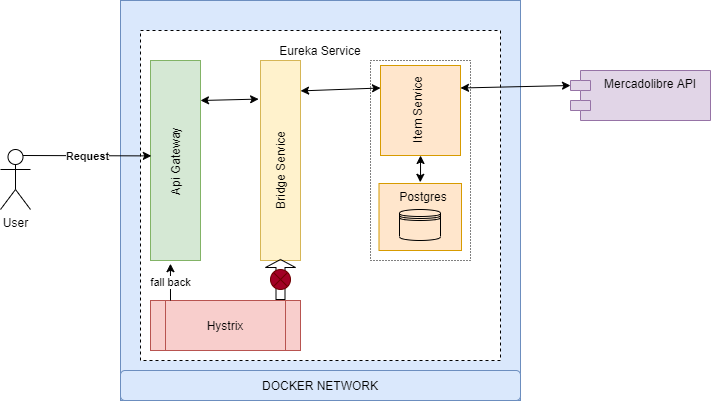

The diagram above was exported from draw.io. Its source (the exported page's mxGraphModel, read from the mxfile embedded in the PNG):
<mxGraphModel dx="539" dy="308" grid="1" gridSize="10" guides="1" tooltips="1" connect="1" arrows="1" fold="1" page="1" pageScale="1" pageWidth="850" pageHeight="1100" math="0" shadow="0">
  <root>
    <mxCell id="0" />
    <mxCell id="1" parent="0" />
    <mxCell id="le2E-f4dldFpVuWjvPOv-1" value="User" style="shape=umlActor;verticalLabelPosition=bottom;verticalAlign=top;html=1;outlineConnect=0;" vertex="1" parent="1">
      <mxGeometry x="80" y="189" width="30" height="60" as="geometry" />
    </mxCell>
    <mxCell id="le2E-f4dldFpVuWjvPOv-2" value="" style="whiteSpace=wrap;html=1;aspect=fixed;fillColor=#dae8fc;strokeColor=#6c8ebf;" vertex="1" parent="1">
      <mxGeometry x="200" y="40" width="400" height="400" as="geometry" />
    </mxCell>
    <mxCell id="le2E-f4dldFpVuWjvPOv-10" value="" style="rounded=1;whiteSpace=wrap;html=1;fillColor=#dae8fc;strokeColor=#6c8ebf;" vertex="1" parent="1">
      <mxGeometry x="200" y="410" width="400" height="30" as="geometry" />
    </mxCell>
    <mxCell id="le2E-f4dldFpVuWjvPOv-11" value="DOCKER NETWORK&lt;br&gt;" style="text;html=1;strokeColor=none;fillColor=none;align=center;verticalAlign=middle;whiteSpace=wrap;rounded=0;" vertex="1" parent="1">
      <mxGeometry x="325" y="415" width="150" height="20" as="geometry" />
    </mxCell>
    <mxCell id="le2E-f4dldFpVuWjvPOv-15" value="" style="rounded=0;whiteSpace=wrap;html=1;dashed=1;" vertex="1" parent="1">
      <mxGeometry x="220" y="70" width="360" height="330" as="geometry" />
    </mxCell>
    <mxCell id="le2E-f4dldFpVuWjvPOv-16" value="Eureka Service&lt;br&gt;" style="text;html=1;align=center;verticalAlign=middle;whiteSpace=wrap;rounded=0;" vertex="1" parent="1">
      <mxGeometry x="350" y="80" width="100" height="20" as="geometry" />
    </mxCell>
    <mxCell id="le2E-f4dldFpVuWjvPOv-17" value="" style="rounded=0;whiteSpace=wrap;html=1;fillColor=#d5e8d4;strokeColor=#82b366;" vertex="1" parent="1">
      <mxGeometry x="230" y="100" width="50" height="200" as="geometry" />
    </mxCell>
    <mxCell id="le2E-f4dldFpVuWjvPOv-18" value="Api Gateway&lt;br&gt;" style="text;html=1;strokeColor=none;fillColor=none;align=center;verticalAlign=middle;whiteSpace=wrap;rounded=0;rotation=-90;" vertex="1" parent="1">
      <mxGeometry x="179.37" y="190" width="151.25" height="20" as="geometry" />
    </mxCell>
    <mxCell id="le2E-f4dldFpVuWjvPOv-19" value="Label" style="endArrow=none;html=1;startArrow=classic;startFill=1;endFill=0;exitX=0.017;exitY=0.477;exitDx=0;exitDy=0;exitPerimeter=0;entryX=0.75;entryY=0.1;entryDx=0;entryDy=0;entryPerimeter=0;" edge="1" parent="1" source="le2E-f4dldFpVuWjvPOv-17" target="le2E-f4dldFpVuWjvPOv-1">
      <mxGeometry relative="1" as="geometry">
        <mxPoint x="160" y="290" as="sourcePoint" />
        <mxPoint x="230" y="240" as="targetPoint" />
      </mxGeometry>
    </mxCell>
    <mxCell id="le2E-f4dldFpVuWjvPOv-20" value="&lt;b&gt;Request&lt;/b&gt;" style="edgeLabel;resizable=0;html=1;align=center;verticalAlign=middle;" connectable="0" vertex="1" parent="le2E-f4dldFpVuWjvPOv-19">
      <mxGeometry relative="1" as="geometry" />
    </mxCell>
    <mxCell id="le2E-f4dldFpVuWjvPOv-25" value="" style="rounded=0;whiteSpace=wrap;html=1;fillColor=#fff2cc;strokeColor=#d6b656;" vertex="1" parent="1">
      <mxGeometry x="340" y="100" width="40" height="200" as="geometry" />
    </mxCell>
    <mxCell id="le2E-f4dldFpVuWjvPOv-26" value="Bridge Service" style="text;html=1;strokeColor=none;fillColor=none;align=center;verticalAlign=middle;whiteSpace=wrap;rounded=0;rotation=-90;" vertex="1" parent="1">
      <mxGeometry x="310" y="200" width="100" height="20" as="geometry" />
    </mxCell>
    <mxCell id="le2E-f4dldFpVuWjvPOv-39" value="" style="edgeStyle=orthogonalEdgeStyle;rounded=0;orthogonalLoop=1;jettySize=auto;html=1;startArrow=classic;startFill=1;endArrow=classic;endFill=1;targetPerimeterSpacing=10;entryX=0.425;entryY=-0.21;entryDx=0;entryDy=0;entryPerimeter=0;" edge="1" parent="1" source="le2E-f4dldFpVuWjvPOv-27" target="le2E-f4dldFpVuWjvPOv-33">
      <mxGeometry relative="1" as="geometry" />
    </mxCell>
    <mxCell id="le2E-f4dldFpVuWjvPOv-27" value="" style="rounded=0;whiteSpace=wrap;html=1;fillColor=#ffe6cc;strokeColor=#d79b00;" vertex="1" parent="1">
      <mxGeometry x="460" y="105" width="80" height="90" as="geometry" />
    </mxCell>
    <mxCell id="le2E-f4dldFpVuWjvPOv-29" value="" style="rounded=0;whiteSpace=wrap;html=1;fillColor=#ffe6cc;strokeColor=#d79b00;" vertex="1" parent="1">
      <mxGeometry x="458.5" y="223" width="82.5" height="67" as="geometry" />
    </mxCell>
    <mxCell id="le2E-f4dldFpVuWjvPOv-30" value="Item Service&lt;br&gt;" style="text;html=1;strokeColor=none;fillColor=none;align=center;verticalAlign=middle;whiteSpace=wrap;rounded=0;rotation=-90;" vertex="1" parent="1">
      <mxGeometry x="453.5" y="140" width="87.5" height="20" as="geometry" />
    </mxCell>
    <mxCell id="le2E-f4dldFpVuWjvPOv-32" value="" style="shape=datastore;whiteSpace=wrap;html=1;fillColor=none;" vertex="1" parent="1">
      <mxGeometry x="479" y="249" width="41" height="31" as="geometry" />
    </mxCell>
    <mxCell id="le2E-f4dldFpVuWjvPOv-33" value="Postgres" style="text;html=1;strokeColor=none;fillColor=none;align=center;verticalAlign=middle;whiteSpace=wrap;rounded=0;" vertex="1" parent="1">
      <mxGeometry x="482.75" y="226" width="40" height="20" as="geometry" />
    </mxCell>
    <mxCell id="le2E-f4dldFpVuWjvPOv-36" value="" style="endArrow=classic;startArrow=classic;html=1;entryX=0;entryY=0.25;entryDx=0;entryDy=0;exitX=1.002;exitY=0.152;exitDx=0;exitDy=0;exitPerimeter=0;" edge="1" parent="1" source="le2E-f4dldFpVuWjvPOv-25" target="le2E-f4dldFpVuWjvPOv-27">
      <mxGeometry width="50" height="50" relative="1" as="geometry">
        <mxPoint x="379" y="123" as="sourcePoint" />
        <mxPoint x="410" y="200" as="targetPoint" />
      </mxGeometry>
    </mxCell>
    <mxCell id="le2E-f4dldFpVuWjvPOv-40" value="Mercadolibre API" style="shape=module;align=left;spacingLeft=20;align=center;verticalAlign=top;fillColor=#e1d5e7;strokeColor=#9673a6;" vertex="1" parent="1">
      <mxGeometry x="650" y="110" width="140" height="50" as="geometry" />
    </mxCell>
    <mxCell id="le2E-f4dldFpVuWjvPOv-41" value="" style="endArrow=classic;startArrow=classic;html=1;entryX=0;entryY=0;entryDx=0;entryDy=15;entryPerimeter=0;exitX=1;exitY=0.25;exitDx=0;exitDy=0;" edge="1" parent="1" source="le2E-f4dldFpVuWjvPOv-27" target="le2E-f4dldFpVuWjvPOv-40">
      <mxGeometry width="50" height="50" relative="1" as="geometry">
        <mxPoint x="450" y="260" as="sourcePoint" />
        <mxPoint x="500" y="210" as="targetPoint" />
      </mxGeometry>
    </mxCell>
    <mxCell id="le2E-f4dldFpVuWjvPOv-42" value="" style="endArrow=classic;startArrow=classic;html=1;entryX=-0.047;entryY=0.193;entryDx=0;entryDy=0;entryPerimeter=0;" edge="1" parent="1" target="le2E-f4dldFpVuWjvPOv-25">
      <mxGeometry width="50" height="50" relative="1" as="geometry">
        <mxPoint x="280" y="140" as="sourcePoint" />
        <mxPoint x="500" y="210" as="targetPoint" />
      </mxGeometry>
    </mxCell>
    <mxCell id="le2E-f4dldFpVuWjvPOv-43" value="" style="shape=process;whiteSpace=wrap;html=1;backgroundOutline=1;fillColor=#f8cecc;strokeColor=#b85450;" vertex="1" parent="1">
      <mxGeometry x="230" y="340" width="150" height="50" as="geometry" />
    </mxCell>
    <mxCell id="le2E-f4dldFpVuWjvPOv-44" value="Hystrix" style="text;html=1;strokeColor=none;fillColor=none;align=center;verticalAlign=middle;whiteSpace=wrap;rounded=0;" vertex="1" parent="1">
      <mxGeometry x="285" y="355" width="40" height="20" as="geometry" />
    </mxCell>
    <mxCell id="le2E-f4dldFpVuWjvPOv-45" value="" style="shape=singleArrow;direction=north;whiteSpace=wrap;html=1;fillColor=none;" vertex="1" parent="1">
      <mxGeometry x="345" y="299" width="30" height="40" as="geometry" />
    </mxCell>
    <mxCell id="le2E-f4dldFpVuWjvPOv-46" value="" style="shape=sumEllipse;perimeter=ellipsePerimeter;whiteSpace=wrap;html=1;backgroundOutline=1;fillColor=#a20025;strokeColor=#6F0000;fontColor=#ffffff;" vertex="1" parent="1">
      <mxGeometry x="350" y="309" width="20" height="20" as="geometry" />
    </mxCell>
    <mxCell id="le2E-f4dldFpVuWjvPOv-49" value="" style="endArrow=classic;html=1;entryX=0.399;entryY=1.016;entryDx=0;entryDy=0;entryPerimeter=0;" edge="1" parent="1" target="le2E-f4dldFpVuWjvPOv-17">
      <mxGeometry relative="1" as="geometry">
        <mxPoint x="250" y="340" as="sourcePoint" />
        <mxPoint x="450" y="270" as="targetPoint" />
      </mxGeometry>
    </mxCell>
    <mxCell id="le2E-f4dldFpVuWjvPOv-50" value="fall back" style="edgeLabel;resizable=0;html=1;align=center;verticalAlign=middle;" connectable="0" vertex="1" parent="le2E-f4dldFpVuWjvPOv-49">
      <mxGeometry relative="1" as="geometry" />
    </mxCell>
    <mxCell id="le2E-f4dldFpVuWjvPOv-51" value="" style="rounded=0;whiteSpace=wrap;html=1;fillColor=none;dashed=1;dashPattern=1 2;" vertex="1" parent="1">
      <mxGeometry x="450" y="100" width="100" height="200" as="geometry" />
    </mxCell>
  </root>
</mxGraphModel>